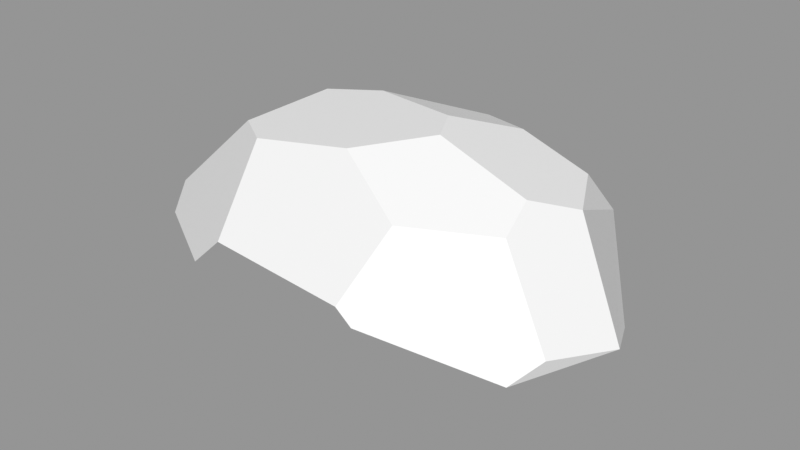 # Source: Rock_Round_l_2C_08.blend  (saved by Blender 3.0.42; exported with 4.5.12 LTS)
import bpy
from mathutils import Matrix  # noqa: F401  (used for matrix-valued properties, if any)

bpy.ops.wm.read_factory_settings(use_empty=True)
scene = bpy.context.scene
scene.name = 'Scene'

# ---- images (referenced by path relative to the original .blend; pixels are not part of the script)
import os
ASSET_DIR = os.environ.get("B2B_ASSET_DIR", "")  # directory of the original .blend (textures are referenced by path, not embedded)
HERE = os.path.dirname(os.path.abspath(__file__))  # packed textures are extracted next to this script under _unpacked/

def load_image(name, relpath, width, height, colorspace="sRGB"):
    """Load a texture the original file referenced (path relative to the .blend, or extracted next to this script)."""
    p = next((c for c in (os.path.join(HERE, relpath), os.path.join(ASSET_DIR, relpath)) if relpath and os.path.exists(c)), "")
    if p:
        img = bpy.data.images.load(p, check_existing=True)
        img.name = name
    else:  # same state as the original file: an image datablock whose file is absent (Cycles renders it pink)
        img = bpy.data.images.new(name, width, height)
        img.source = "FILE"
        img.filepath = "//" + (relpath or name)
    img.colorspace_settings.name = colorspace
    return img
img_rocks_texture_atlas_1024x1024_png = load_image('Rocks_Texture_Atlas_1024x1024.png', 'Rocks_Texture_Atlas_1024x1024.png', 1024, 1024, 'sRGB')

# ---- materials (node trees are filled in below, after node groups)
mat_rocks_061 = bpy.data.materials.new('Rocks.061')
mat_rocks_061.use_transparent_shadow = False
mat_rocks_061.diffuse_color = (1.0, 1.0, 1.0, 1.0)
mat_rocks_061.roughness = 0.69
mat_rocks_061.specular_intensity = 0.0
mat_material_055 = bpy.data.materials.new('Material.055')
mat_material_055.use_transparent_shadow = False
mat_material_055.roughness = 0.5

# ---- material node trees
mat_rocks_061.use_nodes = True; mat_rocks_061.node_tree.nodes.clear()
_N = mat_rocks_061.node_tree.nodes; _L = mat_rocks_061.node_tree.links
n0 = _N.new('ShaderNodeBsdfPrincipled'); n0.name = 'Principled BSDF'; n0.location = (10, 300)
n0.distribution = 'GGX'
n0.subsurface_method = 'RANDOM_WALK_SKIN'
n0.inputs[2].default_value = 0.69
n0.inputs[3].default_value = 1.45
n0.inputs[4].default_value = 0.0
n0.inputs[13].default_value = 0.0
n1 = _N.new('ShaderNodeOutputMaterial'); n1.name = 'Material Output'; n1.location = (300, 300)
n2 = _N.new('ShaderNodeNormalMap'); n2.name = 'Normal Map'; n2.location = (-300, -300)
n2.label = 'Normal/Map'
n3 = _N.new('ShaderNodeTexImage'); n3.name = 'Image Texture'; n3.location = (-300, 600)
n3.image = img_rocks_texture_atlas_1024x1024_png
_L.new(n0.outputs[0], n1.inputs[0])
_L.new(n2.outputs[0], n0.inputs[5])
_L.new(n3.outputs[0], n0.inputs[0])
n1.is_active_output = True
mat_material_055.use_nodes = True; mat_material_055.node_tree.nodes.clear()
_N = mat_material_055.node_tree.nodes; _L = mat_material_055.node_tree.links
n0 = _N.new('ShaderNodeBsdfPrincipled'); n0.name = 'Principled BSDF'; n0.location = (10, 300)
n0.distribution = 'GGX'
n0.subsurface_method = 'RANDOM_WALK_SKIN'
n0.inputs[3].default_value = 1.45
n0.inputs[27].default_value = (0.0, 0.0, 0.0, 1.0)
n0.inputs[28].default_value = 1.0
n1 = _N.new('ShaderNodeOutputMaterial'); n1.name = 'Material Output'; n1.location = (300, 300)
n2 = _N.new('ShaderNodeNormalMap'); n2.name = 'Normal Map'; n2.location = (-300, -300)
n2.label = 'Normal/Map'
n2.inputs[0].default_value = 0.0
_L.new(n0.outputs[0], n1.inputs[0])
_L.new(n2.outputs[0], n0.inputs[5])
n1.is_active_output = True

# ---- meshes
me_rock_round_l_2c_08_002 = bpy.data.meshes.new('Rock_Round_l_2C_08.002')
me_rock_round_l_2c_08_002.from_pydata([(-0.8561, 0.2105, -1.07), (-1.663, 0.1338, -0.2397), (-1.361, 0.3766, -0.6479), (-1.495, 0.3199, 0.4156), (-0.784, 0.9495, 0.448), (-0.6702, 1.015, -0.1492), (-0.5166, 0.9595, 0.6265), (1.393, 0.07995, 0.7187), (0.4969, 1.102, 0.163), (0.1097, 1.031, 0.523), (0.5973, 0.7707, 0.7024), (1.522, 0.2156, 0.5541), (1.137, 0.7559, 0.4066), (1.11, 0.8893, 0.1814), (1.722, 0.1578, 0.1233), (1.298, 0.7813, -0.09978), (0.08676, 0.5076, -1.104), (1.084, 0.7952, -0.5078), (1.092, 0.4361, -0.847), (0.5537, 0.3231, -1.129), (-0.286, 1.063, -0.2546), (0.364, 1.111, -0.0842), (0.2413, 0.9057, -0.6755), (0.6169, 0.9599, -0.5023), (-1.436, 0.1574, 0.5761), (-0.456, 0.4515, 1.041), (0.5891, 0.2785, 1.04), (0.4766, 0.3709, 1.041), (-0.6872, 0.2368, 1.038), (-0.7131, -0.3592, -1.044), (-1.573, -0.3, -0.1957), (1.313, -0.3307, 0.7016), (1.678, -0.3, -0.01397), (0.6031, -0.3, -1.101), (1.303, -0.3, -0.7534), (-1.378, -0.3, 0.497), (-0.5254, -0.3, 0.9927), (0.5787, -0.3307, 0.9936), (0.239, -0.3592, -1.085), (1.016, -0.4628, -0.05095), (0.4024, -0.5219, -0.08528), (-0.6301, -0.4912, -0.143)], [], [(5, 2, 1), (22, 20, 21, 23), (15, 13, 12), (30, 1, 2, 29), (9, 20, 5, 4), (33, 19, 18, 34), (13, 8, 12), (14, 11, 7), (17, 15, 18), (15, 23, 21, 13), (19, 16, 22), (10, 12, 8, 9), (17, 18, 23), (21, 8, 13), (15, 12, 11, 14), (17, 23, 15), (4, 6, 9), (9, 8, 21), (21, 20, 9), (0, 2, 16), (5, 20, 2), (10, 9, 25, 27), (37, 31, 7, 26), (35, 24, 3), (20, 22, 16, 2), (10, 26, 7, 11), (11, 12, 10), (10, 27, 26), (4, 5, 1, 3), (18, 19, 22, 23), (9, 6, 25), (25, 4, 3, 28), (6, 4, 25), (3, 24, 28), (2, 0, 29), (27, 25, 36), (26, 27, 36, 37), (25, 28, 36), (24, 35, 36, 28), (18, 15, 14, 34), (16, 19, 33, 38), (14, 32, 34), (7, 31, 32, 14), (1, 30, 35, 3), (16, 38, 29, 0), (41, 36, 35, 30), (40, 37, 36, 41), (40, 38, 33, 39), (32, 31, 39), (38, 40, 41, 29), (37, 40, 39, 31), (34, 32, 39, 33), (29, 41, 30)])
me_rock_round_l_2c_08_002.polygons.foreach_set('use_smooth', [True] * 53)
me_rock_round_l_2c_08_002.polygons.foreach_set('material_index', [1, 1, 1, 0, 1, 0, 1, 1, 1, 1, 1, 1, 1, 1, 1, 1, 1, 1, 1, 1, 1, 1, 0, 0, 1, 1, 1, 1, 1, 1, 1, 1, 1, 1, 0, 0, 0, 0, 0, 1, 0, 0, 0, 0, 0, 0, 0, 0, 0, 0, 0, 0, 0])
_k = set([(0, 2), (0, 16), (0, 29), (1, 2), (1, 3), (1, 30), (2, 5), (2, 29), (3, 4), (3, 24), (3, 35), (4, 5), (4, 6), (5, 20), (6, 9), (6, 25), (7, 11), (7, 14), (7, 26), (7, 31), (8, 9), (8, 13), (8, 21), (9, 10), (10, 12), (10, 27), (11, 12), (11, 14), (12, 13), (13, 15), (14, 15), (14, 32), (14, 34), (15, 17), (15, 18), (16, 19), (16, 22), (16, 38), (17, 18), (17, 23), (18, 19), (18, 34), (19, 33), (20, 21), (20, 22), (21, 23), (22, 23), (24, 28), (24, 35), (25, 27), (25, 28), (25, 36), (26, 27), (26, 37), (28, 36), (29, 30), (29, 38), (29, 41), (30, 35), (30, 41), (31, 32), (31, 37), (31, 39), (32, 34), (32, 39), (33, 34), (33, 38), (33, 39), (35, 36), (36, 37), (36, 41), (37, 40), (38, 40), (39, 40), (40, 41)])
me_rock_round_l_2c_08_002.attributes.new('sharp_edge', 'BOOLEAN', 'EDGE').data.foreach_set('value', [ (min(e.vertices), max(e.vertices)) in _k for e in me_rock_round_l_2c_08_002.edges])
_uv = me_rock_round_l_2c_08_002.uv_layers.new(name='UVMap')
_uv.uv.foreach_set('vector', [14.58, 3.001, 14.4, 3.128, 14.31, 3.042, 14.76, 3.109, 14.66, 3.025, 14.78, 2.988, 14.83, 3.067, 14.96, 2.986, 14.92, 2.939, 14.93, 2.892, 13.11, 15.03, 13.1, 14.94, 13.21, 14.88, 13.36, 15.04, 14.73, 2.875, 14.66, 3.025, 14.58, 3.001, 14.56, 2.89, 13.63, 15.06, 13.64, 14.93, 13.77, 14.93, 13.8, 15.09, 14.92, 2.939, 14.8, 2.942, 14.93, 2.892, 13.06, 15.6, 12.97, 15.61, 12.92, 15.58, 14.92, 3.063, 14.96, 2.986, 14.97, 3.161, 14.96, 2.986, 14.83, 3.067, 14.78, 2.988, 14.92, 2.939, 14.85, 3.259, 14.73, 3.237, 14.76, 3.109, 14.83, 2.825, 14.93, 2.892, 14.8, 2.942, 14.73, 2.875, 14.92, 3.063, 14.97, 3.161, 14.83, 3.067, 14.78, 2.988, 14.8, 2.942, 14.92, 2.939, 14.96, 2.986, 14.93, 2.892, 15.06, 2.827, 15.12, 2.927, 14.92, 3.063, 14.83, 3.067, 14.96, 2.986, 14.56, 2.89, 14.61, 2.857, 14.73, 2.875, 14.73, 2.875, 14.8, 2.942, 14.78, 2.988, 14.78, 2.988, 14.66, 3.025, 14.73, 2.875, 14.51, 3.243, 14.4, 3.128, 14.73, 3.237, 14.58, 3.001, 14.66, 3.025, 14.4, 3.128, 14.83, 2.825, 14.73, 2.875, 14.6, 2.718, 14.82, 2.708, 12.76, 15.47, 12.92, 15.49, 12.92, 15.58, 12.74, 15.6, 12.96, 15.06, 12.93, 14.97, 12.96, 14.93, 14.66, 3.025, 14.76, 3.109, 14.73, 3.237, 14.4, 3.128, 14.83, 2.825, 14.85, 2.697, 15.05, 2.772, 15.06, 2.827, 15.06, 2.827, 14.93, 2.892, 14.83, 2.825, 14.83, 2.825, 14.82, 2.708, 14.85, 2.697, 14.56, 2.89, 14.58, 3.001, 14.31, 3.042, 14.36, 2.883, 14.97, 3.161, 14.85, 3.259, 14.76, 3.109, 14.83, 3.067, 14.73, 2.875, 14.61, 2.857, 14.6, 2.718, 14.6, 2.718, 14.56, 2.89, 14.36, 2.883, 14.53, 2.697, 14.61, 2.857, 14.56, 2.89, 14.6, 2.718, 14.36, 2.883, 14.35, 2.825, 14.53, 2.697, 13.21, 14.88, 13.35, 14.92, 13.36, 15.04, 12.71, 15.61, 12.52, 15.6, 12.53, 15.44, 12.74, 15.6, 12.71, 15.61, 12.53, 15.44, 12.76, 15.47, 12.52, 15.6, 12.48, 15.54, 12.53, 15.44, 12.31, 15.48, 12.33, 15.39, 12.53, 15.44, 12.48, 15.54, 14.97, 3.161, 14.96, 2.986, 15.12, 2.927, 15.15, 3.174, 13.55, 14.88, 13.64, 14.93, 13.63, 15.06, 13.56, 15.07, 13.06, 15.6, 13.09, 15.51, 13.26, 15.5, 12.92, 15.58, 12.92, 15.49, 13.09, 15.51, 13.06, 15.6, 13.1, 14.94, 13.11, 15.03, 12.96, 15.06, 12.96, 14.93, 13.55, 14.88, 13.56, 15.07, 13.36, 15.04, 13.35, 14.92, 12.49, 15.18, 12.62, 15.39, 12.41, 15.37, 12.31, 15.26, 12.68, 15.1, 12.82, 15.28, 12.62, 15.39, 12.49, 15.18, 12.68, 15.1, 12.56, 14.92, 12.63, 14.88, 12.8, 15.05, 12.93, 14.99, 12.93, 15.16, 12.8, 15.05, 12.56, 14.92, 12.68, 15.1, 12.49, 15.18, 12.39, 15.02, 12.82, 15.28, 12.68, 15.1, 12.8, 15.05, 12.93, 15.16, 12.79, 14.88, 12.93, 14.99, 12.8, 15.05, 12.63, 14.88, 12.39, 15.02, 12.49, 15.18, 12.31, 15.26])
me_rock_round_l_2c_08_002.materials.append(mat_rocks_061)
me_rock_round_l_2c_08_002.materials.append(mat_material_055)
me_rock_round_l_2c_08_002.use_remesh_fix_poles = True
me_rock_round_l_2c_08_002.use_remesh_preserve_attributes = False
me_rock_round_l_2c_08_002.update()
me_rock_round_l_2c_08_002.normals_split_custom_set([tuple(v) for v in zip(*[iter([-0.6612, 0.749, -0.04333, -0.6612, 0.749, -0.04333, -0.6612, 0.749, -0.04333, 0.01668, 0.9433, -0.3314, 0.01668, 0.9433, -0.3314, 0.01668, 0.9433, -0.3314, 0.01668, 0.9433, -0.3314, 0.7492, 0.6058, 0.2676, 0.7492, 0.6058, 0.2676, 0.7492, 0.6058, 0.2676, -0.6963, -0.2351, -0.6782, -0.6963, -0.2351, -0.6782, -0.6963, -0.2351, -0.6782, -0.6963, -0.2351, -0.6782, -0.09752, 0.9911, 0.09083, -0.09752, 0.9911, 0.09083, -0.09752, 0.9911, 0.09083, -0.09752, 0.9911, 0.09083, 0.4525, 0.007123, -0.8917, 0.4525, 0.007123, -0.8917, 0.4525, 0.007123, -0.8917, 0.4525, 0.007123, -0.8917, 0.2774, 0.841, 0.4644, 0.2774, 0.841, 0.4644, 0.2774, 0.841, 0.4644, 0.8545, -0.2827, 0.4358, 0.8545, -0.2827, 0.4358, 0.8545, -0.2827, 0.4358, 0.8148, 0.407, -0.4129, 0.8148, 0.407, -0.4129, 0.8148, 0.407, -0.4129, 0.3279, 0.9343, -0.14, 0.3279, 0.9343, -0.14, 0.3279, 0.9343, -0.14, 0.3279, 0.9343, -0.14, 0.2284, 0.6711, -0.7053, 0.2284, 0.6711, -0.7053, 0.2284, 0.6711, -0.7053, 0.2774, 0.841, 0.4644, 0.2774, 0.841, 0.4644, 0.2774, 0.841, 0.4644, 0.2774, 0.841, 0.4644, 0.2284, 0.6711, -0.7053, 0.2284, 0.6711, -0.7053, 0.2284, 0.6711, -0.7053, 0.3279, 0.9343, -0.14, 0.3279, 0.9343, -0.14, 0.3279, 0.9343, -0.14, 0.7492, 0.6058, 0.2676, 0.7492, 0.6058, 0.2676, 0.7492, 0.6058, 0.2676, 0.7492, 0.6058, 0.2676, 0.3279, 0.9343, -0.14, 0.3279, 0.9343, -0.14, 0.3279, 0.9343, -0.14, -0.09752, 0.9911, 0.09083, -0.09752, 0.9911, 0.09083, -0.09752, 0.9911, 0.09083, -0.09752, 0.9911, 0.09083, -0.09752, 0.9911, 0.09083, -0.09752, 0.9911, 0.09083, -0.09752, 0.9911, 0.09083, -0.09752, 0.9911, 0.09083, -0.09752, 0.9911, 0.09083, -0.2589, 0.7526, -0.6054, -0.2589, 0.7526, -0.6054, -0.2589, 0.7526, -0.6054, -0.2589, 0.7526, -0.6054, -0.2589, 0.7526, -0.6054, -0.2589, 0.7526, -0.6054, 0.05518, 0.6353, 0.7703, 0.05518, 0.6353, 0.7703, 0.05518, 0.6353, 0.7703, 0.05518, 0.6353, 0.7703, 0.3588, -0.08926, 0.9291, 0.3588, -0.08926, 0.9291, 0.3588, -0.08926, 0.9291, 0.3588, -0.08926, 0.9291, -0.9671, -0.1561, 0.2007, -0.9671, -0.1561, 0.2007, -0.9671, -0.1561, 0.2007, -0.2589, 0.7526, -0.6054, -0.2589, 0.7526, -0.6054, -0.2589, 0.7526, -0.6054, -0.2589, 0.7526, -0.6054, 0.4247, 0.5068, 0.7502, 0.4247, 0.5068, 0.7502, 0.4247, 0.5068, 0.7502, 0.4247, 0.5068, 0.7502, 0.4247, 0.5068, 0.7502, 0.4247, 0.5068, 0.7502, 0.4247, 0.5068, 0.7502, 0.4247, 0.5068, 0.7502, 0.4247, 0.5068, 0.7502, 0.4247, 0.5068, 0.7502, -0.6612, 0.749, -0.04333, -0.6612, 0.749, -0.04333, -0.6612, 0.749, -0.04333, -0.6612, 0.749, -0.04333, 0.2284, 0.6711, -0.7053, 0.2284, 0.6711, -0.7053, 0.2284, 0.6711, -0.7053, 0.2284, 0.6711, -0.7053, 0.05518, 0.6353, 0.7703, 0.05518, 0.6353, 0.7703, 0.05518, 0.6353, 0.7703, -0.4888, 0.5159, 0.7035, -0.4888, 0.5159, 0.7035, -0.4888, 0.5159, 0.7035, -0.4888, 0.5159, 0.7035, -0.4888, 0.5159, 0.7035, -0.4888, 0.5159, 0.7035, -0.4888, 0.5159, 0.7035, -0.4888, 0.5159, 0.7035, -0.4888, 0.5159, 0.7035, -0.4888, 0.5159, 0.7035, -0.6666, -0.2007, -0.7178, -0.6666, -0.2007, -0.7178, -0.6666, -0.2007, -0.7178, -0.005422, -0.06457, 0.9979, -0.00515, -0.06382, 0.9979, -0.006539, -0.06766, 0.9977, -0.006667, -0.06801, 0.9977, -0.005422, -0.06457, 0.9979, -0.006539, -0.06766, 0.9977, -0.006667, -0.06801, 0.9977, 0.05017, -0.06882, 0.9964, 0.05017, -0.06882, 0.9964, 0.05017, -0.06882, 0.9964, -0.4934, -0.2142, 0.843, -0.4934, -0.2142, 0.843, -0.4934, -0.2142, 0.843, -0.4934, -0.2142, 0.843, 0.8391, 0.2845, -0.4638, 0.8391, 0.2845, -0.4638, 0.8391, 0.2845, -0.4638, 0.8391, 0.2845, -0.4638, -0.05395, -0.03899, -0.9978, -0.05395, -0.03899, -0.9978, -0.05395, -0.03899, -0.9978, -0.05395, -0.03899, -0.9978, 0.891, 0.04889, -0.4514, 0.891, 0.04889, -0.4514, 0.891, 0.04889, -0.4514, 0.872, -0.2041, 0.445, 0.872, -0.2041, 0.445, 0.872, -0.2041, 0.445, 0.872, -0.2041, 0.445, -0.9487, -0.1534, 0.2764, -0.9487, -0.1534, 0.2764, -0.9487, -0.1534, 0.2764, -0.9487, -0.1534, 0.2764, -0.03341, -0.03875, -0.9987, -0.03341, -0.03875, -0.9987, -0.03341, -0.03875, -0.9987, -0.03341, -0.03875, -0.9987, -0.143, -0.9817, 0.1261, -0.143, -0.9817, 0.1261, -0.143, -0.9817, 0.1261, -0.143, -0.9817, 0.1261, -0.03308, -0.9842, 0.1742, -0.03308, -0.9842, 0.1742, -0.03308, -0.9842, 0.1742, -0.03308, -0.9842, 0.1742, 0.1215, -0.9744, -0.189, 0.1215, -0.9744, -0.189, 0.1215, -0.9744, -0.189, 0.1215, -0.9744, -0.189, 0.2342, -0.9691, 0.07784, 0.2342, -0.9691, 0.07784, 0.2342, -0.9691, 0.07784, -0.01402, -0.9884, -0.1515, -0.01402, -0.9884, -0.1515, -0.01402, -0.9884, -0.1515, -0.01402, -0.9884, -0.1515, 0.0729, -0.9852, 0.1551, 0.0729, -0.9852, 0.1551, 0.0729, -0.9852, 0.1551, 0.0729, -0.9852, 0.1551, 0.1615, -0.9739, -0.1597, 0.1615, -0.9739, -0.1597, 0.1615, -0.9739, -0.1597, 0.1615, -0.9739, -0.1597, -0.1905, -0.9737, -0.1252, -0.1905, -0.9737, -0.1252, -0.1905, -0.9737, -0.1252])] * 3)])

# ---- objects
ob_rock_round_l_2c_08 = bpy.data.objects.new('Rock_Round_l_2C_08', me_rock_round_l_2c_08_002)

# ---- transforms, parenting, visibility, modifiers, constraints
ob_rock_round_l_2c_08.location = (0.0, 0.0, 0.0)
ob_rock_round_l_2c_08.rotation_euler = (1.571, -0.0, 0.0)
ob_rock_round_l_2c_08.scale = (0.25, 0.25, 0.25)
ob_rock_round_l_2c_08.color = (0.8, 0.8, 0.8, 1.0)

# ---- collection membership
scene.collection.objects.link(ob_rock_round_l_2c_08)

# ---- scene / render settings (as saved in the file)
scene.frame_start = 1; scene.frame_end = 250; scene.frame_set(1)
scene.render.engine = 'BLENDER_EEVEE_NEXT'
scene.cycles.sampling_pattern = 'TABULATED_SOBOL'
scene.cycles.use_light_tree = False
scene.view_settings.view_transform = 'Standard'
bpy.context.view_layer.update()

# ---- added for rendering (the .blend has no active camera and no usable light): camera, sun + grey world if the file has none
cam_auto = bpy.data.cameras.new('AutoCamera')
cam_auto.lens = 50.0
cam_auto.sensor_width = 36.0
cam_auto.clip_end = 1000.0
ob_auto_camera = bpy.data.objects.new('AutoCamera', cam_auto)
scene.collection.objects.link(ob_auto_camera)
ob_auto_camera.location = (1.01124, -1.19366, 0.876738)
ob_auto_camera.rotation_euler = (1.09748, -7.21219e-08, 0.694738)
scene.camera = ob_auto_camera
light_auto_sun = bpy.data.lights.new('AutoSun', 'SUN')
light_auto_sun.energy = 3.0
light_auto_sun.angle = 0.0523599
ob_auto_sun = bpy.data.objects.new('AutoSun', light_auto_sun)
scene.collection.objects.link(ob_auto_sun)
ob_auto_sun.rotation_euler = (0.872665, 0.174533, 0.523599)
if scene.world is None:
    world_auto = bpy.data.worlds.new('AutoWorld')
    world_auto.color = (0.3, 0.3, 0.3)
    scene.world = world_auto
bpy.context.view_layer.update()
